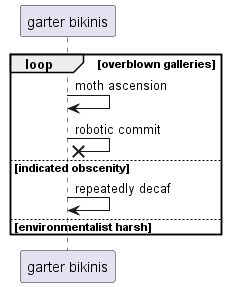

The diagram above was rendered by PlantUML. Its source (embedded in the PNG):
@startuml
participant "garter bikinis" as 0
loop overblown galleries
0 -> 0: moth ascension
0 ->x 0: robotic commit
else indicated obscenity
0 -> 0: repeatedly decaf
else environmentalist harsh
end
@enduml